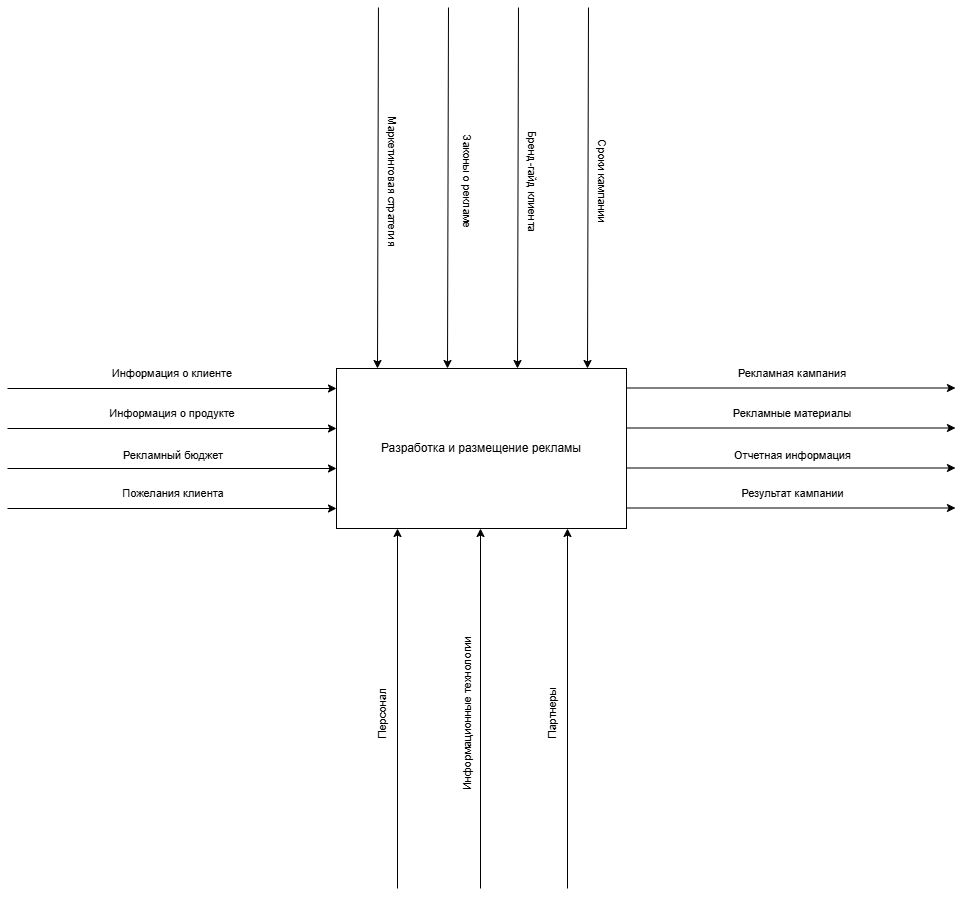

The diagram above was exported from draw.io. Its source (the exported page's mxGraphModel, read from the mxfile embedded in the PNG):
<mxGraphModel dx="2685" dy="2133" grid="1" gridSize="10" guides="1" tooltips="1" connect="1" arrows="1" fold="1" page="1" pageScale="1" pageWidth="827" pageHeight="1169" math="0" shadow="0">
  <root>
    <mxCell id="WIyWlLk6GJQsqaUBKTNV-0" />
    <mxCell id="WIyWlLk6GJQsqaUBKTNV-1" parent="WIyWlLk6GJQsqaUBKTNV-0" />
    <mxCell id="QkdvMiu086dpK9VUWoGl-0" parent="WIyWlLk6GJQsqaUBKTNV-1" style="rounded=0;whiteSpace=wrap;html=1;" value="Разработка и размещение рекламы" vertex="1">
      <mxGeometry height="160" width="290" x="269" y="300" as="geometry" />
    </mxCell>
    <mxCell id="QkdvMiu086dpK9VUWoGl-2" edge="1" parent="WIyWlLk6GJQsqaUBKTNV-1" style="endArrow=classic;html=1;rounded=0;endFill=1;entryX=0.276;entryY=0.006;entryDx=0;entryDy=0;entryPerimeter=0;" value="">
      <mxGeometry height="50" relative="1" width="50" as="geometry">
        <mxPoint x="310.96" y="-60.96" as="sourcePoint" />
        <mxPoint x="309.99999999999994" y="300.00000000000006" as="targetPoint" />
      </mxGeometry>
    </mxCell>
    <mxCell id="QkdvMiu086dpK9VUWoGl-3" edge="1" parent="WIyWlLk6GJQsqaUBKTNV-1" style="endArrow=classic;html=1;rounded=0;endFill=1;entryX=0.276;entryY=0.006;entryDx=0;entryDy=0;entryPerimeter=0;" value="">
      <mxGeometry height="50" relative="1" width="50" as="geometry">
        <mxPoint x="521" y="-61" as="sourcePoint" />
        <mxPoint x="520" y="300" as="targetPoint" />
      </mxGeometry>
    </mxCell>
    <mxCell id="QkdvMiu086dpK9VUWoGl-5" edge="1" parent="WIyWlLk6GJQsqaUBKTNV-1" style="endArrow=classic;html=1;rounded=0;endFill=1;entryX=0;entryY=0.25;entryDx=0;entryDy=0;" value="">
      <mxGeometry height="50" relative="1" width="50" as="geometry">
        <mxPoint x="-60" y="320" as="sourcePoint" />
        <mxPoint x="269" y="320" as="targetPoint" />
      </mxGeometry>
    </mxCell>
    <mxCell id="QkdvMiu086dpK9VUWoGl-6" edge="1" parent="WIyWlLk6GJQsqaUBKTNV-1" style="endArrow=classic;html=1;rounded=0;endFill=1;entryX=0;entryY=0.25;entryDx=0;entryDy=0;" value="">
      <mxGeometry height="50" relative="1" width="50" as="geometry">
        <mxPoint x="-60" y="400" as="sourcePoint" />
        <mxPoint x="269" y="400" as="targetPoint" />
      </mxGeometry>
    </mxCell>
    <mxCell id="QkdvMiu086dpK9VUWoGl-9" edge="1" parent="WIyWlLk6GJQsqaUBKTNV-1" style="endArrow=classic;html=1;rounded=0;endFill=1;entryX=0;entryY=0.25;entryDx=0;entryDy=0;" value="">
      <mxGeometry height="50" relative="1" width="50" as="geometry">
        <mxPoint x="-60" y="360" as="sourcePoint" />
        <mxPoint x="269" y="360" as="targetPoint" />
      </mxGeometry>
    </mxCell>
    <mxCell id="QkdvMiu086dpK9VUWoGl-10" edge="1" parent="WIyWlLk6GJQsqaUBKTNV-1" style="endArrow=classic;html=1;rounded=0;endFill=1;entryX=0;entryY=0.25;entryDx=0;entryDy=0;" value="">
      <mxGeometry height="50" relative="1" width="50" as="geometry">
        <mxPoint x="-60" y="440" as="sourcePoint" />
        <mxPoint x="269" y="440" as="targetPoint" />
      </mxGeometry>
    </mxCell>
    <mxCell id="QkdvMiu086dpK9VUWoGl-11" edge="1" parent="WIyWlLk6GJQsqaUBKTNV-1" style="endArrow=classic;html=1;rounded=0;endFill=1;entryX=0;entryY=0.25;entryDx=0;entryDy=0;" value="">
      <mxGeometry height="50" relative="1" width="50" as="geometry">
        <mxPoint x="559" y="319.5" as="sourcePoint" />
        <mxPoint x="888" y="319.5" as="targetPoint" />
      </mxGeometry>
    </mxCell>
    <mxCell id="QkdvMiu086dpK9VUWoGl-12" edge="1" parent="WIyWlLk6GJQsqaUBKTNV-1" style="endArrow=classic;html=1;rounded=0;endFill=1;entryX=0;entryY=0.25;entryDx=0;entryDy=0;" value="">
      <mxGeometry height="50" relative="1" width="50" as="geometry">
        <mxPoint x="559" y="399.5" as="sourcePoint" />
        <mxPoint x="888" y="399.5" as="targetPoint" />
      </mxGeometry>
    </mxCell>
    <mxCell id="QkdvMiu086dpK9VUWoGl-13" edge="1" parent="WIyWlLk6GJQsqaUBKTNV-1" style="endArrow=classic;html=1;rounded=0;endFill=1;entryX=0;entryY=0.25;entryDx=0;entryDy=0;" value="">
      <mxGeometry height="50" relative="1" width="50" as="geometry">
        <mxPoint x="559" y="359.5" as="sourcePoint" />
        <mxPoint x="888" y="359.5" as="targetPoint" />
      </mxGeometry>
    </mxCell>
    <mxCell id="QkdvMiu086dpK9VUWoGl-14" edge="1" parent="WIyWlLk6GJQsqaUBKTNV-1" style="endArrow=classic;html=1;rounded=0;endFill=1;entryX=0;entryY=0.25;entryDx=0;entryDy=0;" value="">
      <mxGeometry height="50" relative="1" width="50" as="geometry">
        <mxPoint x="559" y="439.5" as="sourcePoint" />
        <mxPoint x="888" y="439.5" as="targetPoint" />
      </mxGeometry>
    </mxCell>
    <mxCell id="QkdvMiu086dpK9VUWoGl-15" edge="1" parent="WIyWlLk6GJQsqaUBKTNV-1" style="endArrow=classic;html=1;rounded=0;endFill=1;entryX=0.276;entryY=0.006;entryDx=0;entryDy=0;entryPerimeter=0;" value="">
      <mxGeometry height="50" relative="1" width="50" as="geometry">
        <mxPoint x="451" y="-61" as="sourcePoint" />
        <mxPoint x="450" y="300" as="targetPoint" />
      </mxGeometry>
    </mxCell>
    <mxCell id="QkdvMiu086dpK9VUWoGl-16" edge="1" parent="WIyWlLk6GJQsqaUBKTNV-1" style="endArrow=classic;html=1;rounded=0;endFill=1;entryX=0.276;entryY=0.006;entryDx=0;entryDy=0;entryPerimeter=0;" value="">
      <mxGeometry height="50" relative="1" width="50" as="geometry">
        <mxPoint x="381" y="-61" as="sourcePoint" />
        <mxPoint x="380" y="300" as="targetPoint" />
      </mxGeometry>
    </mxCell>
    <mxCell id="QkdvMiu086dpK9VUWoGl-20" edge="1" parent="WIyWlLk6GJQsqaUBKTNV-1" style="endArrow=classic;html=1;rounded=0;endFill=1;entryX=0.5;entryY=1;entryDx=0;entryDy=0;" value="">
      <mxGeometry height="50" relative="1" width="50" as="geometry">
        <mxPoint x="413" y="820" as="sourcePoint" />
        <mxPoint x="413" y="460" as="targetPoint" />
      </mxGeometry>
    </mxCell>
    <mxCell id="QkdvMiu086dpK9VUWoGl-21" edge="1" parent="WIyWlLk6GJQsqaUBKTNV-1" style="endArrow=classic;html=1;rounded=0;endFill=1;entryX=0.5;entryY=1;entryDx=0;entryDy=0;" value="">
      <mxGeometry height="50" relative="1" width="50" as="geometry">
        <mxPoint x="330" y="820" as="sourcePoint" />
        <mxPoint x="330" y="460" as="targetPoint" />
      </mxGeometry>
    </mxCell>
    <mxCell id="QkdvMiu086dpK9VUWoGl-22" edge="1" parent="WIyWlLk6GJQsqaUBKTNV-1" style="endArrow=classic;html=1;rounded=0;endFill=1;entryX=0.5;entryY=1;entryDx=0;entryDy=0;" value="">
      <mxGeometry height="50" relative="1" width="50" as="geometry">
        <mxPoint x="500" y="820" as="sourcePoint" />
        <mxPoint x="500" y="460" as="targetPoint" />
      </mxGeometry>
    </mxCell>
    <mxCell id="QkdvMiu086dpK9VUWoGl-23" parent="WIyWlLk6GJQsqaUBKTNV-1" style="text;html=1;align=center;verticalAlign=middle;whiteSpace=wrap;rounded=0;fontFamily=Helvetica;fontSize=11;fontColor=default;labelBackgroundColor=default;" value="Информация о клиенте" vertex="1">
      <mxGeometry height="30" width="190" x="10" y="290" as="geometry" />
    </mxCell>
    <mxCell id="QkdvMiu086dpK9VUWoGl-24" parent="WIyWlLk6GJQsqaUBKTNV-1" style="text;html=1;align=center;verticalAlign=middle;whiteSpace=wrap;rounded=0;fontFamily=Helvetica;fontSize=11;fontColor=default;labelBackgroundColor=default;" value="Информация о продукте" vertex="1">
      <mxGeometry height="30" width="190" x="10" y="330" as="geometry" />
    </mxCell>
    <mxCell id="QkdvMiu086dpK9VUWoGl-25" parent="WIyWlLk6GJQsqaUBKTNV-1" style="text;html=1;align=center;verticalAlign=middle;whiteSpace=wrap;rounded=0;fontFamily=Helvetica;fontSize=11;fontColor=default;labelBackgroundColor=default;" value="Рекламный бюджет" vertex="1">
      <mxGeometry height="30" width="190" x="11" y="372" as="geometry" />
    </mxCell>
    <mxCell id="QkdvMiu086dpK9VUWoGl-26" parent="WIyWlLk6GJQsqaUBKTNV-1" style="text;html=1;align=center;verticalAlign=middle;whiteSpace=wrap;rounded=0;fontFamily=Helvetica;fontSize=11;fontColor=default;labelBackgroundColor=default;" value="Пожелания клиента" vertex="1">
      <mxGeometry height="30" width="190" x="11" y="410" as="geometry" />
    </mxCell>
    <mxCell id="QkdvMiu086dpK9VUWoGl-27" parent="WIyWlLk6GJQsqaUBKTNV-1" style="text;html=1;align=center;verticalAlign=middle;whiteSpace=wrap;rounded=0;fontFamily=Helvetica;fontSize=11;fontColor=default;labelBackgroundColor=default;" value="Рекламная кампания" vertex="1">
      <mxGeometry height="30" width="190" x="630" y="290" as="geometry" />
    </mxCell>
    <mxCell id="QkdvMiu086dpK9VUWoGl-28" parent="WIyWlLk6GJQsqaUBKTNV-1" style="text;html=1;align=center;verticalAlign=middle;whiteSpace=wrap;rounded=0;fontFamily=Helvetica;fontSize=11;fontColor=default;labelBackgroundColor=default;" value="Рекламные материалы" vertex="1">
      <mxGeometry height="30" width="190" x="630" y="330" as="geometry" />
    </mxCell>
    <mxCell id="QkdvMiu086dpK9VUWoGl-29" parent="WIyWlLk6GJQsqaUBKTNV-1" style="text;html=1;align=center;verticalAlign=middle;resizable=0;points=[];autosize=1;strokeColor=none;fillColor=none;fontFamily=Helvetica;fontSize=11;fontColor=default;labelBackgroundColor=default;" value="Отчетная информация" vertex="1">
      <mxGeometry height="30" width="140" x="655" y="372" as="geometry" />
    </mxCell>
    <mxCell id="QkdvMiu086dpK9VUWoGl-30" parent="WIyWlLk6GJQsqaUBKTNV-1" style="text;html=1;align=center;verticalAlign=middle;resizable=0;points=[];autosize=1;strokeColor=none;fillColor=none;fontFamily=Helvetica;fontSize=11;fontColor=default;labelBackgroundColor=default;" value="Результат кампании" vertex="1">
      <mxGeometry height="30" width="130" x="660" y="410" as="geometry" />
    </mxCell>
    <mxCell id="QkdvMiu086dpK9VUWoGl-31" parent="WIyWlLk6GJQsqaUBKTNV-1" style="text;html=1;align=center;verticalAlign=middle;resizable=0;points=[];autosize=1;strokeColor=none;fillColor=none;fontFamily=Helvetica;fontSize=11;fontColor=default;labelBackgroundColor=default;rotation=90;" value="Маркетинговая стратегия" vertex="1">
      <mxGeometry height="30" width="150" x="250" y="98" as="geometry" />
    </mxCell>
    <mxCell id="QkdvMiu086dpK9VUWoGl-32" parent="WIyWlLk6GJQsqaUBKTNV-1" style="text;html=1;align=center;verticalAlign=middle;resizable=0;points=[];autosize=1;strokeColor=none;fillColor=none;fontFamily=Helvetica;fontSize=11;fontColor=default;labelBackgroundColor=default;rotation=90;" value="Законы о рекламе" vertex="1">
      <mxGeometry height="30" width="120" x="340" y="98" as="geometry" />
    </mxCell>
    <mxCell id="QkdvMiu086dpK9VUWoGl-33" parent="WIyWlLk6GJQsqaUBKTNV-1" style="text;html=1;align=center;verticalAlign=middle;resizable=0;points=[];autosize=1;strokeColor=none;fillColor=none;fontFamily=Helvetica;fontSize=11;fontColor=default;labelBackgroundColor=default;rotation=90;" value="Бренд-гайд клиента" vertex="1">
      <mxGeometry height="30" width="130" x="400" y="98" as="geometry" />
    </mxCell>
    <mxCell id="QkdvMiu086dpK9VUWoGl-34" parent="WIyWlLk6GJQsqaUBKTNV-1" style="text;html=1;align=center;verticalAlign=middle;resizable=0;points=[];autosize=1;strokeColor=none;fillColor=none;fontFamily=Helvetica;fontSize=11;fontColor=default;labelBackgroundColor=default;rotation=90;" value="Сроки кампании" vertex="1">
      <mxGeometry height="30" width="110" x="480" y="98" as="geometry" />
    </mxCell>
    <mxCell id="QkdvMiu086dpK9VUWoGl-35" parent="WIyWlLk6GJQsqaUBKTNV-1" style="text;html=1;align=center;verticalAlign=middle;resizable=0;points=[];autosize=1;strokeColor=none;fillColor=none;fontFamily=Helvetica;fontSize=11;fontColor=default;labelBackgroundColor=default;rotation=-90;" value="Персонал" vertex="1">
      <mxGeometry height="30" width="70" x="280" y="630" as="geometry" />
    </mxCell>
    <mxCell id="QkdvMiu086dpK9VUWoGl-36" parent="WIyWlLk6GJQsqaUBKTNV-1" style="text;html=1;align=center;verticalAlign=middle;resizable=0;points=[];autosize=1;strokeColor=none;fillColor=none;fontFamily=Helvetica;fontSize=11;fontColor=default;labelBackgroundColor=default;rotation=-90;" value="Информационные технологии" vertex="1">
      <mxGeometry height="30" width="180" x="310" y="630" as="geometry" />
    </mxCell>
    <mxCell id="QkdvMiu086dpK9VUWoGl-37" parent="WIyWlLk6GJQsqaUBKTNV-1" style="text;html=1;align=center;verticalAlign=middle;resizable=0;points=[];autosize=1;strokeColor=none;fillColor=none;fontFamily=Helvetica;fontSize=11;fontColor=default;labelBackgroundColor=default;rotation=-90;" value="Партнеры" vertex="1">
      <mxGeometry height="30" width="70" x="450" y="630" as="geometry" />
    </mxCell>
  </root>
</mxGraphModel>